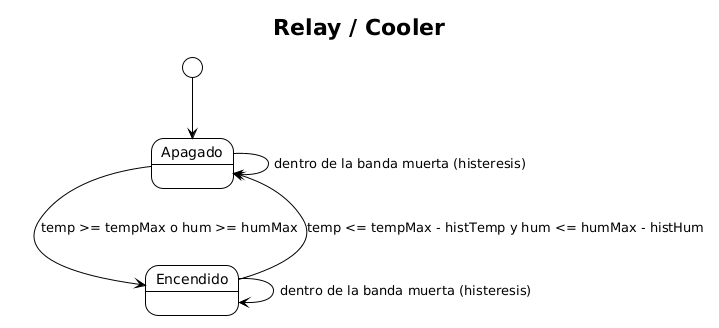

The diagram above was rendered by PlantUML. Its source (embedded in the PNG):
@startuml
!theme plain
skinparam backgroundColor #FFFFFF
skinparam shadowing false
' Diagrama de maquina de estados (UML) — relay / cooler con histeresis.
title Relay / Cooler

[*] --> Apagado
Apagado --> Encendido : temp >= tempMax o hum >= humMax
Encendido --> Apagado : temp <= tempMax - histTemp y hum <= humMax - histHum
Encendido --> Encendido : dentro de la banda muerta (histeresis)
Apagado --> Apagado : dentro de la banda muerta (histeresis)
@enduml